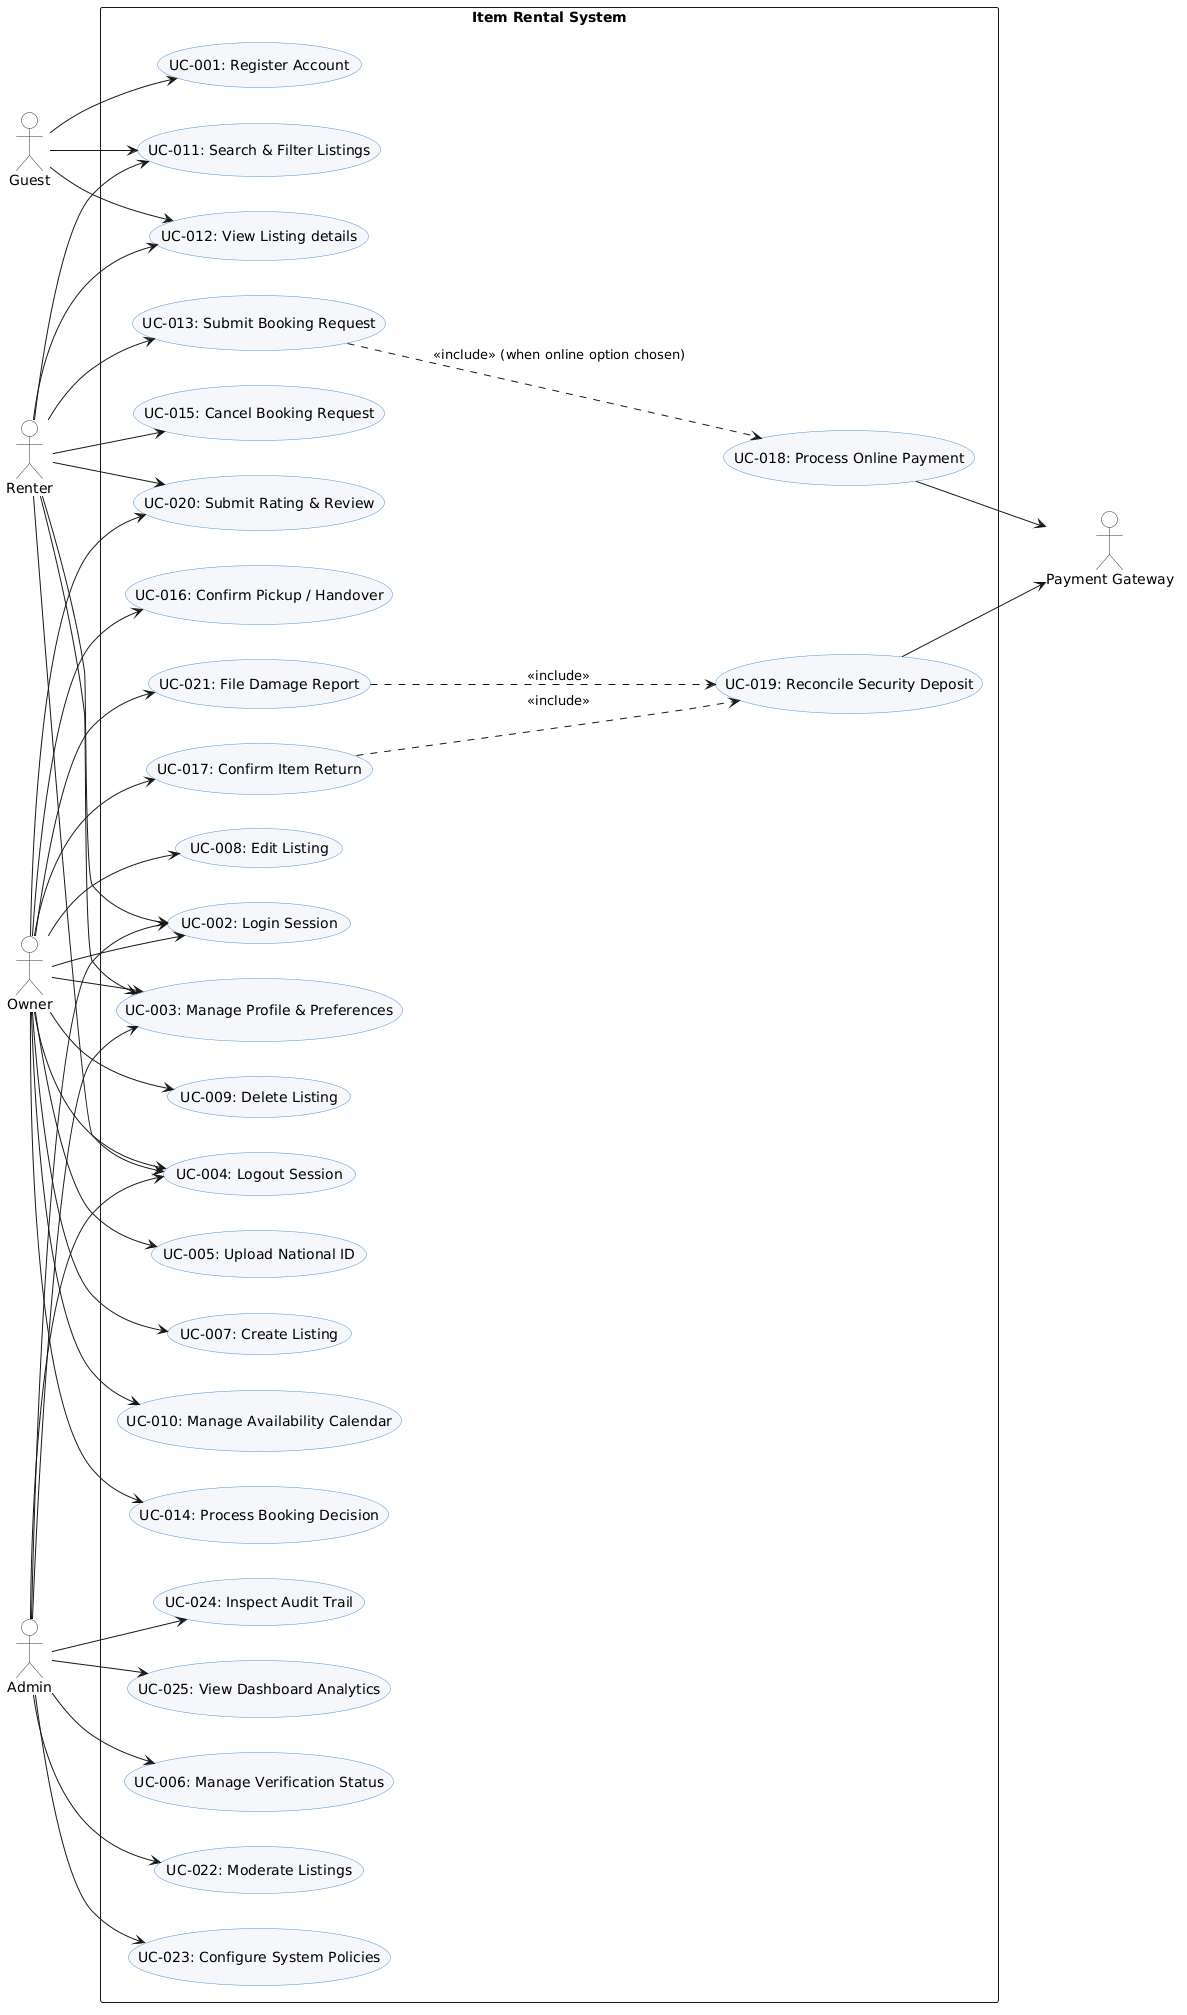

The diagram above was rendered by PlantUML. Its source (embedded in the PNG):
@startuml
left to right direction
skinparam packageStyle rectangle
skinparam shadowing false
skinparam UsecaseBackgroundColor #F5F7FB
skinparam UsecaseBorderColor #4A90E2
skinparam ActorBackgroundColor #FFFFFF
skinparam ActorBorderColor #333333

actor "Guest" as guest
actor "Renter" as renter
actor "Owner" as owner
actor "Admin" as admin
actor "Payment Gateway" as gateway

rectangle "Item Rental System" {
    ' Authentication Epic
    usecase "UC-001: Register Account" as UC001
    usecase "UC-002: Login Session" as UC002
    usecase "UC-003: Manage Profile & Preferences" as UC003
    usecase "UC-004: Logout Session" as UC004
    
    ' Verification Epic
    usecase "UC-005: Upload National ID" as UC005
    usecase "UC-006: Manage Verification Status" as UC006
    
    ' Listings Epic
    usecase "UC-007: Create Listing" as UC007
    usecase "UC-008: Edit Listing" as UC008
    usecase "UC-009: Delete Listing" as UC009
    usecase "UC-010: Manage Availability Calendar" as UC010
    
    ' Search Epic
    usecase "UC-011: Search & Filter Listings" as UC011
    usecase "UC-012: View Listing details" as UC012
    
    ' Booking Epic
    usecase "UC-013: Submit Booking Request" as UC013
    usecase "UC-014: Process Booking Decision" as UC014
    usecase "UC-015: Cancel Booking Request" as UC015
    usecase "UC-016: Confirm Pickup / Handover" as UC016
    usecase "UC-017: Confirm Item Return" as UC017
    
    ' Payments Epic
    usecase "UC-018: Process Online Payment" as UC018
    usecase "UC-019: Reconcile Security Deposit" as UC019
    
    ' Reviews Epic
    usecase "UC-020: Submit Rating & Review" as UC020
    
    ' Damage Reports Epic
    usecase "UC-021: File Damage Report" as UC021
    
    ' Admin Epic
    usecase "UC-022: Moderate Listings" as UC022
    usecase "UC-023: Configure System Policies" as UC023
    usecase "UC-024: Inspect Audit Trail" as UC024
    
    ' Analytics Epic
    usecase "UC-025: View Dashboard Analytics" as UC025
}

' Guest Associations
guest --> UC001
guest --> UC011
guest --> UC012

' Renter Associations
renter --> UC002
renter --> UC003
renter --> UC004
renter --> UC011
renter --> UC012
renter --> UC013
renter --> UC015
renter --> UC020

' Owner Associations
owner --> UC002
owner --> UC003
owner --> UC004
owner --> UC005
owner --> UC007
owner --> UC008
owner --> UC009
owner --> UC010
owner --> UC014
owner --> UC016
owner --> UC017
owner --> UC020
owner --> UC021

' Admin Associations
admin --> UC002
admin --> UC003
admin --> UC004
admin --> UC006
admin --> UC022
admin --> UC023
admin --> UC024
admin --> UC025

' External Gateway Connections
UC018 --> gateway
UC019 --> gateway

' Relationships between Use Cases
UC013 ..> UC018 : <<include>> (when online option chosen)
UC017 ..> UC019 : <<include>>
UC021 ..> UC019 : <<include>>
@endum